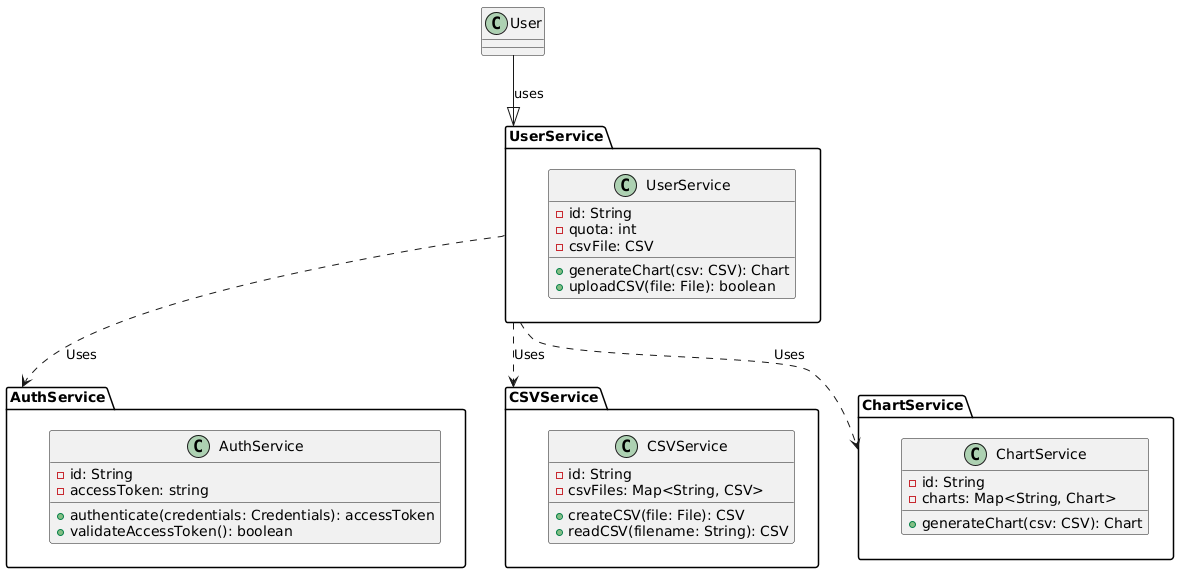

The diagram above was rendered by PlantUML. Its source (embedded in the PNG):
@startuml

package "UserService" {
  class UserService {
      - id: String
      - quota: int
      - csvFile: CSV

      + generateChart(csv: CSV): Chart
      + uploadCSV(file: File): boolean
  }
}

package "AuthService" {
  class AuthService {
      - id: String
      - accessToken: string

      + authenticate(credentials: Credentials): accessToken
      + validateAccessToken(): boolean
  }
}

package "CSVService" {
  class CSVService {
      - id: String
      - csvFiles: Map<String, CSV>

      + createCSV(file: File): CSV
      + readCSV(filename: String): CSV
  }
}

package "ChartService" {
  class ChartService {
      - id: String
      - charts: Map<String, Chart>

      + generateChart(csv: CSV): Chart
  }
}

User --|> UserService : uses
UserService ..> AuthService : Uses
UserService ..> CSVService : Uses
UserService ..> ChartService : Uses

@enduml